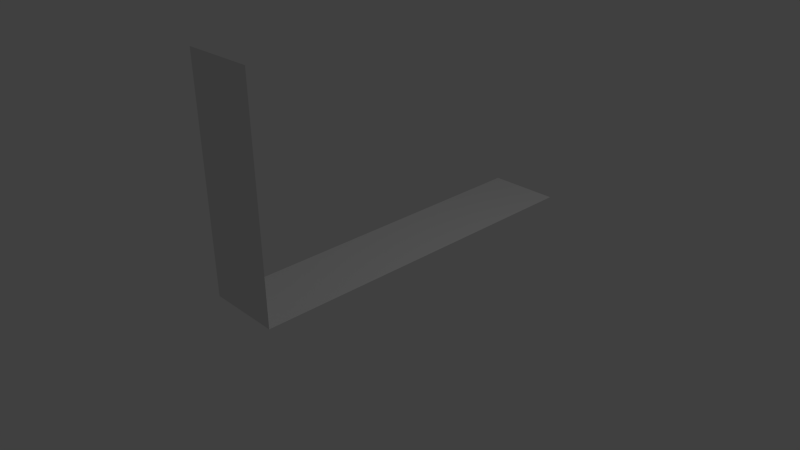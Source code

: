 # Source: PlaneTest.blend  (saved by Blender 2.66.1; exported with 4.5.12 LTS)
import bpy
from mathutils import Matrix  # noqa: F401  (used for matrix-valued properties, if any)

bpy.ops.wm.read_factory_settings(use_empty=True)
scene = bpy.context.scene
scene.name = 'Scene'

# ---- collections
col_collection_1 = bpy.data.collections.new('Collection 1'); scene.collection.children.link(col_collection_1)

# ---- world
world_world = bpy.data.worlds.new('World'); scene.world = world_world
world_world.color = (0.05088, 0.05088, 0.05088)
world_world.use_sun_shadow = False
world_world.sun_shadow_jitter_overblur = 0.0
world_world.cycles.sampling_method = 'MANUAL'
world_world.cycles.sample_map_resolution = 256

# ---- cameras
cam_camera = bpy.data.cameras.new('Camera')
cam_camera.clip_end = 100.0
cam_camera.lens = 35.0
cam_camera.sensor_width = 32.0
cam_camera.sensor_height = 18.0
cam_camera.ortho_scale = 7.314
cam_camera.dof.focus_distance = 0.0
cam_camera.dof.aperture_fstop = 128.0

# ---- lights
light_lamp = bpy.data.lights.new('Lamp', 'POINT')
light_lamp.transmission_factor = 0.0
light_lamp.cutoff_distance = 30.0
light_lamp.energy = 100.0
light_lamp.shadow_buffer_clip_start = 1.001
light_lamp.shadow_soft_size = 0.1
light_lamp.shadow_maximum_resolution = 0.006
light_lamp.use_absolute_resolution = True
light_lamp.cycles.use_multiple_importance_sampling = False

# ---- meshes
me_plane = bpy.data.meshes.new('Plane')
me_plane.from_pydata([(0.5, 1.0, 0.0), (0.5, -3.775e-08, 0.0), (-0.5, 1.0, 0.0), (-0.5, 3.775e-08, 0.0), (0.5, 3.0, 0.0), (-0.5, 3.0, 0.0), (0.5, -2.0, 0.0), (-0.5, -2.0, 0.0), (0.5, -2.0, 3.0), (-0.5, -2.0, 3.0)], [], [(1, 0, 2, 3), (2, 0, 4, 5), (1, 3, 7, 6), (6, 7, 9, 8)])
_uv = me_plane.uv_layers.new(name='UVMap')
_uv.uv.foreach_set('vector', [5.773e-05, 5.781e-05, 0.3334, 5.773e-05, 0.3334, 0.3334, 5.781e-05, 0.3334, 0.3334, 0.3334, 0.3334, 5.773e-05, 0.9999, 5.777e-05, 0.9999, 0.3334, 5.773e-05, 5.781e-05, 5.781e-05, 0.3334, 5.781e-05, 0.3334, 5.773e-05, 5.781e-05, 5.773e-05, 5.781e-05, 5.781e-05, 0.3334, 5.781e-05, 0.3334, 5.773e-05, 5.781e-05])
me_plane.use_remesh_preserve_volume = False
me_plane.use_remesh_preserve_attributes = False
me_plane.use_mirror_vertex_groups = False
me_plane.update()
arm_armature = bpy.data.armatures.new('Armature')  # bones are not reproduced

# ---- objects
ob_armature = bpy.data.objects.new('Armature', arm_armature)
ob_plane = bpy.data.objects.new('Plane', me_plane)
ob_lamp = bpy.data.objects.new('Lamp', light_lamp)
ob_camera = bpy.data.objects.new('Camera', cam_camera)

# ---- transforms, parenting, visibility, modifiers, constraints
ob_armature.location = (0.0, 0.25, 0.25)
ob_armature.lineart.crease_threshold = 0.0
ob_plane.location = (0.0, 0.0, 0.0)
ob_plane.lineart.crease_threshold = 0.0
_vg = ob_plane.vertex_groups.new(name='Bone')
for _i, _w in zip([0, 1, 2, 3, 6, 7, 8, 9], [1.0, 1.0, 1.0, 1.0, 0.002208, 1.387e-07, 0.002208, 1.387e-07]): _vg.add([_i], _w, 'REPLACE')
_vg = ob_plane.vertex_groups.new(name='Bone.001')
for _i, _w in zip([0, 2, 4, 5], [0.9796, 1.0, 0.9988, 1.0]): _vg.add([_i], _w, 'REPLACE')
_vg = ob_plane.vertex_groups.new(name='Bone.002')
for _i, _w in zip([1, 3, 6, 7, 8, 9], [1.0, 1.0, 1.0, 1.0, 4.869e-09, 1.53e-05]): _vg.add([_i], _w, 'REPLACE')
_vg = ob_plane.vertex_groups.new(name='Bone.003')
for _i, _w in zip([6, 7, 8, 9], [0.9998, 1.0, 1.0, 1.0]): _vg.add([_i], _w, 'REPLACE')
_m = ob_plane.modifiers.new('Armature', 'ARMATURE')
_m.object = ob_armature
ob_lamp.location = (4.076, 1.005, 5.904)
ob_lamp.rotation_euler = (0.6503, 0.05522, 1.866)
ob_lamp.lock_rotations_4d = False
ob_lamp.empty_display_type = 'ARROWS'
ob_lamp.color = (0.0, 0.0, 0.0, 0.0)
ob_lamp.lineart.crease_threshold = 0.0
ob_camera.location = (7.481, -6.508, 5.344)
ob_camera.rotation_euler = (1.109, 0.01082, 0.8149)
ob_camera.lock_rotations_4d = False
ob_camera.empty_display_type = 'ARROWS'
ob_camera.color = (0.0, 0.0, 0.0, 0.0)
ob_camera.display_type = 'WIRE'
ob_camera.lineart.crease_threshold = 0.0

# ---- collection membership
col_collection_1.objects.link(ob_armature)
col_collection_1.objects.link(ob_plane)
col_collection_1.objects.link(ob_lamp)
col_collection_1.objects.link(ob_camera)

# ---- scene / render settings (as saved in the file)
scene.camera = ob_camera
scene.frame_start = 1; scene.frame_end = 250; scene.frame_set(0)
scene.render.engine = 'BLENDER_EEVEE_NEXT'
scene.render.image_settings.color_mode = 'RGB'
scene.render.image_settings.compression = 90
scene.render.resolution_percentage = 50
scene.render.dither_intensity = 0.0
scene.render.bake_margin = 2
scene.cycles.use_denoising = False
scene.cycles.samples = 10
scene.cycles.sampling_pattern = 'TABULATED_SOBOL'
scene.cycles.light_sampling_threshold = 0.0
scene.cycles.use_adaptive_sampling = False
scene.cycles.use_light_tree = False
scene.cycles.blur_glossy = 0.0
scene.cycles.volume_bounces = 1
scene.cycles.pixel_filter_type = 'GAUSSIAN'
scene.cycles.sample_clamp_indirect = 0.0
scene.view_settings.view_transform = 'Standard'
bpy.context.view_layer.update()
